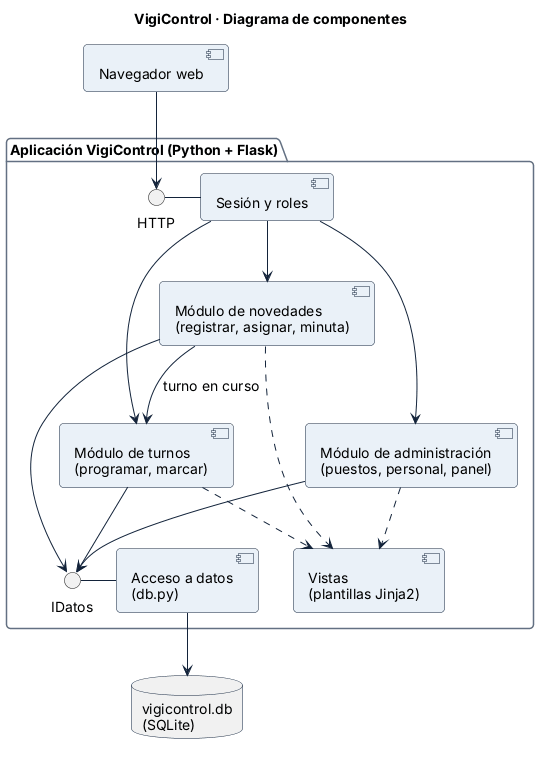

The diagram above was rendered by PlantUML. Its source (embedded in the PNG):
@startuml componentes
!include estilo.iuml
title VigiControl · Diagrama de componentes

component "Navegador web" as Nav

package "Aplicación VigiControl (Python + Flask)" {
  component "Sesión y roles" as Ses
  component "Módulo de turnos\n(programar, marcar)" as Tur
  component "Módulo de novedades\n(registrar, asignar, minuta)" as Nov
  component "Módulo de administración\n(puestos, personal, panel)" as Adm
  component "Vistas\n(plantillas Jinja2)" as Vis
  component "Acceso a datos\n(db.py)" as Dat
  interface "HTTP" as HTTP
  interface "IDatos" as ID
}
database "vigicontrol.db\n(SQLite)" as BD

Nav --> HTTP
HTTP - Ses
Ses --> Tur
Ses --> Nov
Ses --> Adm
Tur ..> Vis
Nov ..> Vis
Adm ..> Vis
Nov --> Tur : turno en curso
Tur --> ID
Nov --> ID
Adm --> ID
ID - Dat
Dat --> BD
@enduml